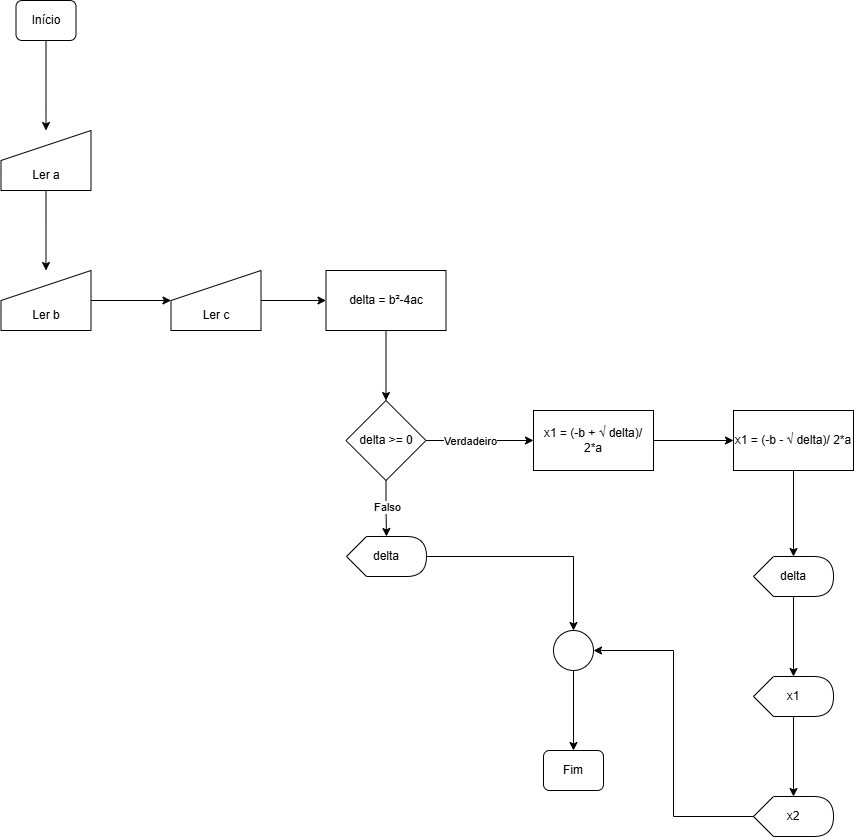

The diagram above was exported from draw.io. Its source (the exported page's mxGraphModel, read from the mxfile embedded in the PNG):
<mxGraphModel dx="833" dy="1622" grid="1" gridSize="10" guides="1" tooltips="1" connect="1" arrows="1" fold="1" page="1" pageScale="1" pageWidth="827" pageHeight="1169" math="0" shadow="0">
  <root>
    <mxCell id="0" />
    <mxCell id="1" parent="0" />
    <mxCell id="eC69imZ2N_dL1IVVovU2-1" value="" style="edgeStyle=orthogonalEdgeStyle;rounded=0;orthogonalLoop=1;jettySize=auto;html=1;" edge="1" parent="1" source="eC69imZ2N_dL1IVVovU2-2" target="eC69imZ2N_dL1IVVovU2-3">
      <mxGeometry relative="1" as="geometry" />
    </mxCell>
    <mxCell id="eC69imZ2N_dL1IVVovU2-2" value="Início" style="rounded=1;whiteSpace=wrap;html=1;fontSize=12;glass=0;strokeWidth=1;shadow=0;" vertex="1" parent="1">
      <mxGeometry x="92.5" y="-1140" width="60" height="40" as="geometry" />
    </mxCell>
    <mxCell id="eC69imZ2N_dL1IVVovU2-5" value="" style="edgeStyle=orthogonalEdgeStyle;rounded=0;orthogonalLoop=1;jettySize=auto;html=1;" edge="1" parent="1" source="eC69imZ2N_dL1IVVovU2-3" target="eC69imZ2N_dL1IVVovU2-4">
      <mxGeometry relative="1" as="geometry" />
    </mxCell>
    <mxCell id="eC69imZ2N_dL1IVVovU2-3" value="&lt;div&gt;&lt;br&gt;&lt;/div&gt;&lt;div&gt;&lt;br&gt;&lt;/div&gt;Ler a" style="shape=manualInput;whiteSpace=wrap;html=1;" vertex="1" parent="1">
      <mxGeometry x="77.5" y="-1010" width="90" height="60" as="geometry" />
    </mxCell>
    <mxCell id="eC69imZ2N_dL1IVVovU2-7" value="" style="edgeStyle=orthogonalEdgeStyle;rounded=0;orthogonalLoop=1;jettySize=auto;html=1;" edge="1" parent="1" source="eC69imZ2N_dL1IVVovU2-4" target="eC69imZ2N_dL1IVVovU2-6">
      <mxGeometry relative="1" as="geometry" />
    </mxCell>
    <mxCell id="eC69imZ2N_dL1IVVovU2-4" value="&lt;div&gt;&lt;br&gt;&lt;/div&gt;&lt;div&gt;&lt;br&gt;&lt;/div&gt;Ler b" style="shape=manualInput;whiteSpace=wrap;html=1;" vertex="1" parent="1">
      <mxGeometry x="77.5" y="-870" width="90" height="60" as="geometry" />
    </mxCell>
    <mxCell id="eC69imZ2N_dL1IVVovU2-9" value="" style="edgeStyle=orthogonalEdgeStyle;rounded=0;orthogonalLoop=1;jettySize=auto;html=1;" edge="1" parent="1" source="eC69imZ2N_dL1IVVovU2-6" target="eC69imZ2N_dL1IVVovU2-8">
      <mxGeometry relative="1" as="geometry" />
    </mxCell>
    <mxCell id="eC69imZ2N_dL1IVVovU2-6" value="&lt;div&gt;&lt;br&gt;&lt;/div&gt;&lt;div&gt;&lt;br&gt;&lt;/div&gt;Ler c" style="shape=manualInput;whiteSpace=wrap;html=1;" vertex="1" parent="1">
      <mxGeometry x="247.5" y="-870" width="90" height="60" as="geometry" />
    </mxCell>
    <mxCell id="eC69imZ2N_dL1IVVovU2-11" value="" style="edgeStyle=orthogonalEdgeStyle;rounded=0;orthogonalLoop=1;jettySize=auto;html=1;" edge="1" parent="1" source="eC69imZ2N_dL1IVVovU2-8" target="eC69imZ2N_dL1IVVovU2-10">
      <mxGeometry relative="1" as="geometry" />
    </mxCell>
    <mxCell id="eC69imZ2N_dL1IVVovU2-8" value="delta =&amp;nbsp;b²-4ac" style="whiteSpace=wrap;html=1;" vertex="1" parent="1">
      <mxGeometry x="402.5" y="-870" width="120" height="60" as="geometry" />
    </mxCell>
    <mxCell id="eC69imZ2N_dL1IVVovU2-13" value="" style="edgeStyle=orthogonalEdgeStyle;rounded=0;orthogonalLoop=1;jettySize=auto;html=1;" edge="1" parent="1" source="eC69imZ2N_dL1IVVovU2-10" target="eC69imZ2N_dL1IVVovU2-12">
      <mxGeometry relative="1" as="geometry" />
    </mxCell>
    <mxCell id="eC69imZ2N_dL1IVVovU2-14" value="Verdadeiro" style="edgeLabel;html=1;align=center;verticalAlign=middle;resizable=0;points=[];" vertex="1" connectable="0" parent="eC69imZ2N_dL1IVVovU2-13">
      <mxGeometry x="-0.1833" relative="1" as="geometry">
        <mxPoint as="offset" />
      </mxGeometry>
    </mxCell>
    <mxCell id="eC69imZ2N_dL1IVVovU2-18" value="" style="edgeStyle=orthogonalEdgeStyle;rounded=0;orthogonalLoop=1;jettySize=auto;html=1;" edge="1" parent="1" source="eC69imZ2N_dL1IVVovU2-10" target="eC69imZ2N_dL1IVVovU2-17">
      <mxGeometry relative="1" as="geometry" />
    </mxCell>
    <mxCell id="eC69imZ2N_dL1IVVovU2-19" value="Falso" style="edgeLabel;html=1;align=center;verticalAlign=middle;resizable=0;points=[];" vertex="1" connectable="0" parent="eC69imZ2N_dL1IVVovU2-18">
      <mxGeometry x="-0.0796" y="1" relative="1" as="geometry">
        <mxPoint as="offset" />
      </mxGeometry>
    </mxCell>
    <mxCell id="eC69imZ2N_dL1IVVovU2-10" value="delta &amp;gt;= 0" style="rhombus;whiteSpace=wrap;html=1;" vertex="1" parent="1">
      <mxGeometry x="422.5" y="-740" width="80" height="80" as="geometry" />
    </mxCell>
    <mxCell id="eC69imZ2N_dL1IVVovU2-16" value="" style="edgeStyle=orthogonalEdgeStyle;rounded=0;orthogonalLoop=1;jettySize=auto;html=1;" edge="1" parent="1" source="eC69imZ2N_dL1IVVovU2-12" target="eC69imZ2N_dL1IVVovU2-15">
      <mxGeometry relative="1" as="geometry" />
    </mxCell>
    <mxCell id="eC69imZ2N_dL1IVVovU2-12" value="x1 = (-b + √ delta)/ 2*a" style="whiteSpace=wrap;html=1;" vertex="1" parent="1">
      <mxGeometry x="610" y="-730" width="120" height="60" as="geometry" />
    </mxCell>
    <mxCell id="eC69imZ2N_dL1IVVovU2-21" value="" style="edgeStyle=orthogonalEdgeStyle;rounded=0;orthogonalLoop=1;jettySize=auto;html=1;" edge="1" parent="1" source="eC69imZ2N_dL1IVVovU2-15" target="eC69imZ2N_dL1IVVovU2-20">
      <mxGeometry relative="1" as="geometry" />
    </mxCell>
    <mxCell id="eC69imZ2N_dL1IVVovU2-15" value="x1 = (-b - √ delta)/ 2*a" style="whiteSpace=wrap;html=1;" vertex="1" parent="1">
      <mxGeometry x="810" y="-730" width="120" height="60" as="geometry" />
    </mxCell>
    <mxCell id="eC69imZ2N_dL1IVVovU2-28" style="edgeStyle=orthogonalEdgeStyle;rounded=0;orthogonalLoop=1;jettySize=auto;html=1;entryX=0.5;entryY=0;entryDx=0;entryDy=0;" edge="1" parent="1" source="eC69imZ2N_dL1IVVovU2-17" target="eC69imZ2N_dL1IVVovU2-26">
      <mxGeometry relative="1" as="geometry" />
    </mxCell>
    <mxCell id="eC69imZ2N_dL1IVVovU2-17" value="delta" style="shape=display;whiteSpace=wrap;html=1;" vertex="1" parent="1">
      <mxGeometry x="423" y="-604" width="80" height="40" as="geometry" />
    </mxCell>
    <mxCell id="eC69imZ2N_dL1IVVovU2-23" value="" style="edgeStyle=orthogonalEdgeStyle;rounded=0;orthogonalLoop=1;jettySize=auto;html=1;" edge="1" parent="1" source="eC69imZ2N_dL1IVVovU2-20" target="eC69imZ2N_dL1IVVovU2-22">
      <mxGeometry relative="1" as="geometry" />
    </mxCell>
    <mxCell id="eC69imZ2N_dL1IVVovU2-20" value="delta" style="shape=display;whiteSpace=wrap;html=1;" vertex="1" parent="1">
      <mxGeometry x="830" y="-584" width="80" height="40" as="geometry" />
    </mxCell>
    <mxCell id="eC69imZ2N_dL1IVVovU2-25" value="" style="edgeStyle=orthogonalEdgeStyle;rounded=0;orthogonalLoop=1;jettySize=auto;html=1;" edge="1" parent="1" source="eC69imZ2N_dL1IVVovU2-22" target="eC69imZ2N_dL1IVVovU2-24">
      <mxGeometry relative="1" as="geometry" />
    </mxCell>
    <mxCell id="eC69imZ2N_dL1IVVovU2-22" value="x1" style="shape=display;whiteSpace=wrap;html=1;" vertex="1" parent="1">
      <mxGeometry x="830" y="-464" width="80" height="40" as="geometry" />
    </mxCell>
    <mxCell id="eC69imZ2N_dL1IVVovU2-27" style="edgeStyle=orthogonalEdgeStyle;rounded=0;orthogonalLoop=1;jettySize=auto;html=1;entryX=1;entryY=0.5;entryDx=0;entryDy=0;" edge="1" parent="1" source="eC69imZ2N_dL1IVVovU2-24" target="eC69imZ2N_dL1IVVovU2-26">
      <mxGeometry relative="1" as="geometry" />
    </mxCell>
    <mxCell id="eC69imZ2N_dL1IVVovU2-24" value="x2" style="shape=display;whiteSpace=wrap;html=1;" vertex="1" parent="1">
      <mxGeometry x="830" y="-344" width="80" height="40" as="geometry" />
    </mxCell>
    <mxCell id="eC69imZ2N_dL1IVVovU2-30" value="" style="edgeStyle=orthogonalEdgeStyle;rounded=0;orthogonalLoop=1;jettySize=auto;html=1;" edge="1" parent="1" source="eC69imZ2N_dL1IVVovU2-26" target="eC69imZ2N_dL1IVVovU2-29">
      <mxGeometry relative="1" as="geometry" />
    </mxCell>
    <mxCell id="eC69imZ2N_dL1IVVovU2-26" value="" style="ellipse;whiteSpace=wrap;html=1;aspect=fixed;" vertex="1" parent="1">
      <mxGeometry x="630" y="-510" width="40" height="40" as="geometry" />
    </mxCell>
    <mxCell id="eC69imZ2N_dL1IVVovU2-29" value="Fim" style="rounded=1;whiteSpace=wrap;html=1;fontSize=12;glass=0;strokeWidth=1;shadow=0;" vertex="1" parent="1">
      <mxGeometry x="620" y="-390" width="60" height="40" as="geometry" />
    </mxCell>
  </root>
</mxGraphModel>